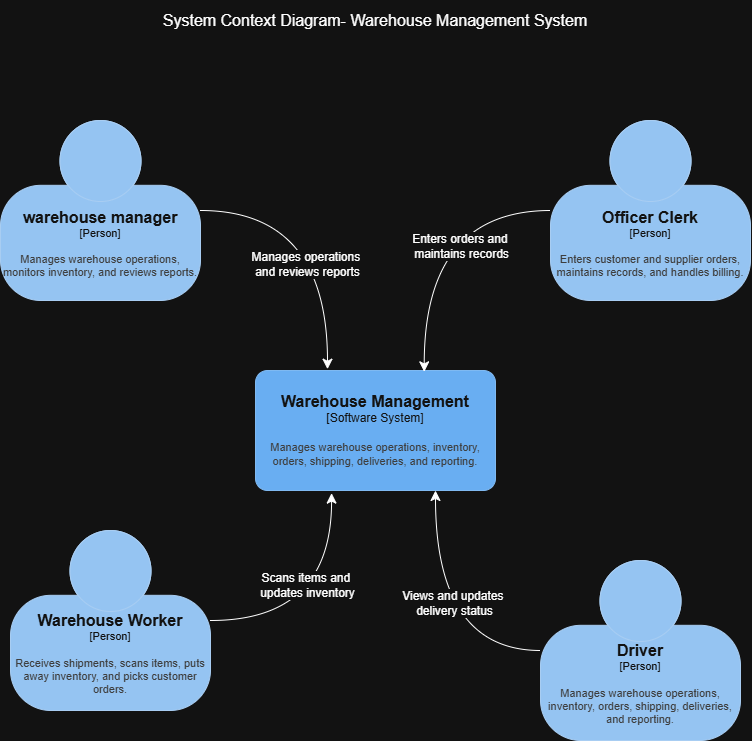

The diagram above was exported from draw.io. Its source (the exported page's mxGraphModel, read from the mxfile embedded in the PNG):
<mxGraphModel dx="1201" dy="829" grid="1" gridSize="10" guides="1" tooltips="1" connect="1" arrows="1" fold="1" page="1" pageScale="1" pageWidth="850" pageHeight="1100" math="0" shadow="0">
  <root>
    <mxCell id="0" />
    <mxCell id="1" parent="0" />
    <object placeholders="1" c4Name="warehouse manager" c4Type="Person" c4Description="Manages warehouse operations, monitors inventory, and reviews reports." label="&lt;font style=&quot;font-size: 16px&quot;&gt;&lt;b&gt;%c4Name%&lt;/b&gt;&lt;/font&gt;&lt;div&gt;[%c4Type%]&lt;/div&gt;&lt;br&gt;&lt;div&gt;&lt;font style=&quot;font-size: 11px&quot;&gt;&lt;font color=&quot;#cccccc&quot;&gt;%c4Description%&lt;/font&gt;&lt;/div&gt;" id="ZCS37NsPVolbTIIXl5t5-1">
      <mxCell parent="1" style="html=1;fontSize=11;dashed=0;whiteSpace=wrap;fillColor=#083F75;strokeColor=#06315C;fontColor=#ffffff;shape=mxgraph.c4.person2;align=center;metaEdit=1;points=[[0.5,0,0],[1,0.5,0],[1,0.75,0],[0.75,1,0],[0.5,1,0],[0.25,1,0],[0,0.75,0],[0,0.5,0]];resizable=0;" vertex="1">
        <mxGeometry height="180" width="200" x="50" y="170" as="geometry" />
      </mxCell>
    </object>
    <object placeholders="1" c4Name="Officer Clerk" c4Type="Person" c4Description="Enters customer and supplier orders, maintains records, and handles billing." label="&lt;font style=&quot;font-size: 16px&quot;&gt;&lt;b&gt;%c4Name%&lt;/b&gt;&lt;/font&gt;&lt;div&gt;[%c4Type%]&lt;/div&gt;&lt;br&gt;&lt;div&gt;&lt;font style=&quot;font-size: 11px&quot;&gt;&lt;font color=&quot;#cccccc&quot;&gt;%c4Description%&lt;/font&gt;&lt;/div&gt;" id="793n82WQ86JkuSl1HWuj-1">
      <mxCell parent="1" style="html=1;fontSize=11;dashed=0;whiteSpace=wrap;fillColor=#083F75;strokeColor=#06315C;fontColor=#ffffff;shape=mxgraph.c4.person2;align=center;metaEdit=1;points=[[0.5,0,0],[1,0.5,0],[1,0.75,0],[0.75,1,0],[0.5,1,0],[0.25,1,0],[0,0.75,0],[0,0.5,0]];resizable=0;" vertex="1">
        <mxGeometry height="180" width="200" x="600" y="170" as="geometry" />
      </mxCell>
    </object>
    <object placeholders="1" c4Name="Warehouse Worker" c4Type="Person" c4Description="Receives shipments, scans items, puts away inventory, and picks customer orders." label="&lt;font style=&quot;font-size: 16px&quot;&gt;&lt;b&gt;%c4Name%&lt;/b&gt;&lt;/font&gt;&lt;div&gt;[%c4Type%]&lt;/div&gt;&lt;br&gt;&lt;div&gt;&lt;font style=&quot;font-size: 11px&quot;&gt;&lt;font color=&quot;#cccccc&quot;&gt;%c4Description%&lt;/font&gt;&lt;/div&gt;" id="793n82WQ86JkuSl1HWuj-2">
      <mxCell parent="1" style="html=1;fontSize=11;dashed=0;whiteSpace=wrap;fillColor=#083F75;strokeColor=#06315C;fontColor=#ffffff;shape=mxgraph.c4.person2;align=center;metaEdit=1;points=[[0.5,0,0],[1,0.5,0],[1,0.75,0],[0.75,1,0],[0.5,1,0],[0.25,1,0],[0,0.75,0],[0,0.5,0]];resizable=0;" vertex="1">
        <mxGeometry height="180" width="200" x="60" y="580" as="geometry" />
      </mxCell>
    </object>
    <object placeholders="1" c4Name="Driver" c4Type="Person" c4Description="Manages warehouse operations, inventory, orders, shipping, deliveries, and reporting." label="&lt;font style=&quot;font-size: 16px&quot;&gt;&lt;b&gt;%c4Name%&lt;/b&gt;&lt;/font&gt;&lt;div&gt;[%c4Type%]&lt;/div&gt;&lt;br&gt;&lt;div&gt;&lt;font style=&quot;font-size: 11px&quot;&gt;&lt;font color=&quot;#cccccc&quot;&gt;%c4Description%&lt;/font&gt;&lt;/div&gt;" id="793n82WQ86JkuSl1HWuj-3">
      <mxCell parent="1" style="html=1;fontSize=11;dashed=0;whiteSpace=wrap;fillColor=#083F75;strokeColor=#06315C;fontColor=#ffffff;shape=mxgraph.c4.person2;align=center;metaEdit=1;points=[[0.5,0,0],[1,0.5,0],[1,0.75,0],[0.75,1,0],[0.5,1,0],[0.25,1,0],[0,0.75,0],[0,0.5,0]];resizable=0;" vertex="1">
        <mxGeometry height="180" width="200" x="590" y="610" as="geometry" />
      </mxCell>
    </object>
    <mxCell id="793n82WQ86JkuSl1HWuj-4" parent="1" style="text;html=1;whiteSpace=wrap;strokeColor=none;fillColor=none;align=center;verticalAlign=middle;rounded=0;fontSize=16;" value="System Context Diagram- Warehouse Management System" vertex="1">
      <mxGeometry height="40" width="650" x="100" y="50" as="geometry" />
    </mxCell>
    <object placeholders="1" c4Name="Warehouse Management" c4Type="Software System" c4Description="Manages warehouse operations, inventory, orders, shipping, deliveries, and reporting." label="&lt;font style=&quot;font-size: 16px&quot;&gt;&lt;b&gt;%c4Name%&lt;/b&gt;&lt;/font&gt;&lt;div&gt;[%c4Type%]&lt;/div&gt;&lt;br&gt;&lt;div&gt;&lt;font style=&quot;font-size: 11px&quot;&gt;&lt;font color=&quot;#cccccc&quot;&gt;%c4Description%&lt;/font&gt;&lt;/div&gt;" id="793n82WQ86JkuSl1HWuj-5">
      <mxCell parent="1" style="rounded=1;whiteSpace=wrap;html=1;labelBackgroundColor=none;fillColor=#1061B0;fontColor=#ffffff;align=center;arcSize=10;strokeColor=#0D5091;metaEdit=1;resizable=0;points=[[0.25,0,0],[0.5,0,0],[0.75,0,0],[1,0.25,0],[1,0.5,0],[1,0.75,0],[0.75,1,0],[0.5,1,0],[0.25,1,0],[0,0.75,0],[0,0.5,0],[0,0.25,0]];" vertex="1">
        <mxGeometry height="120" width="240" x="305" y="420" as="geometry" />
      </mxCell>
    </object>
    <mxCell id="793n82WQ86JkuSl1HWuj-6" edge="1" parent="1" source="ZCS37NsPVolbTIIXl5t5-1" style="edgeStyle=orthogonalEdgeStyle;curved=1;rounded=0;orthogonalLoop=1;jettySize=auto;html=1;entryX=0.3;entryY=-0.011;entryDx=0;entryDy=0;entryPerimeter=0;fontSize=12;startSize=8;endSize=8;" target="793n82WQ86JkuSl1HWuj-5">
      <mxGeometry relative="1" as="geometry" />
    </mxCell>
    <mxCell id="793n82WQ86JkuSl1HWuj-14" connectable="0" parent="793n82WQ86JkuSl1HWuj-6" style="edgeLabel;html=1;align=center;verticalAlign=middle;resizable=0;points=[];fontSize=12;" value="Manages operations&amp;nbsp;&lt;div&gt;and reviews reports&lt;/div&gt;" vertex="1">
      <mxGeometry relative="1" x="0.2578" y="-21" as="geometry">
        <mxPoint as="offset" />
      </mxGeometry>
    </mxCell>
    <mxCell id="793n82WQ86JkuSl1HWuj-7" edge="1" parent="1" source="793n82WQ86JkuSl1HWuj-1" style="edgeStyle=orthogonalEdgeStyle;curved=1;rounded=0;orthogonalLoop=1;jettySize=auto;html=1;entryX=0.703;entryY=0.011;entryDx=0;entryDy=0;entryPerimeter=0;fontSize=12;startSize=8;endSize=8;" target="793n82WQ86JkuSl1HWuj-5">
      <mxGeometry relative="1" as="geometry" />
    </mxCell>
    <mxCell id="793n82WQ86JkuSl1HWuj-13" connectable="0" parent="793n82WQ86JkuSl1HWuj-7" style="edgeLabel;html=1;align=center;verticalAlign=middle;resizable=0;points=[];fontSize=12;" value="Enters orders and&amp;nbsp;&lt;div&gt;maintains records&lt;/div&gt;" vertex="1">
      <mxGeometry relative="1" x="-0.3719" y="35" as="geometry">
        <mxPoint as="offset" />
      </mxGeometry>
    </mxCell>
    <mxCell id="793n82WQ86JkuSl1HWuj-8" edge="1" parent="1" source="793n82WQ86JkuSl1HWuj-3" style="edgeStyle=orthogonalEdgeStyle;curved=1;rounded=0;orthogonalLoop=1;jettySize=auto;html=1;entryX=0.75;entryY=1;entryDx=0;entryDy=0;entryPerimeter=0;fontSize=12;startSize=8;endSize=8;" target="793n82WQ86JkuSl1HWuj-5">
      <mxGeometry relative="1" as="geometry" />
    </mxCell>
    <mxCell id="793n82WQ86JkuSl1HWuj-15" connectable="0" parent="793n82WQ86JkuSl1HWuj-8" style="edgeLabel;html=1;align=center;verticalAlign=middle;resizable=0;points=[];fontSize=12;" value="Views and updates&amp;nbsp;&lt;div&gt;delivery status&lt;/div&gt;" vertex="1">
      <mxGeometry relative="1" x="0.1547" y="-18" as="geometry">
        <mxPoint as="offset" />
      </mxGeometry>
    </mxCell>
    <mxCell id="793n82WQ86JkuSl1HWuj-9" edge="1" parent="1" source="793n82WQ86JkuSl1HWuj-2" style="edgeStyle=orthogonalEdgeStyle;curved=1;rounded=0;orthogonalLoop=1;jettySize=auto;html=1;entryX=0.317;entryY=1.022;entryDx=0;entryDy=0;entryPerimeter=0;fontSize=12;startSize=8;endSize=8;" target="793n82WQ86JkuSl1HWuj-5">
      <mxGeometry relative="1" as="geometry" />
    </mxCell>
    <mxCell id="793n82WQ86JkuSl1HWuj-16" connectable="0" parent="793n82WQ86JkuSl1HWuj-9" style="edgeLabel;html=1;align=center;verticalAlign=middle;resizable=0;points=[];fontSize=12;" value="Scans items and&amp;nbsp;&lt;div&gt;updates inventory&lt;/div&gt;" vertex="1">
      <mxGeometry relative="1" x="0.2646" y="25" as="geometry">
        <mxPoint as="offset" />
      </mxGeometry>
    </mxCell>
  </root>
</mxGraphModel>